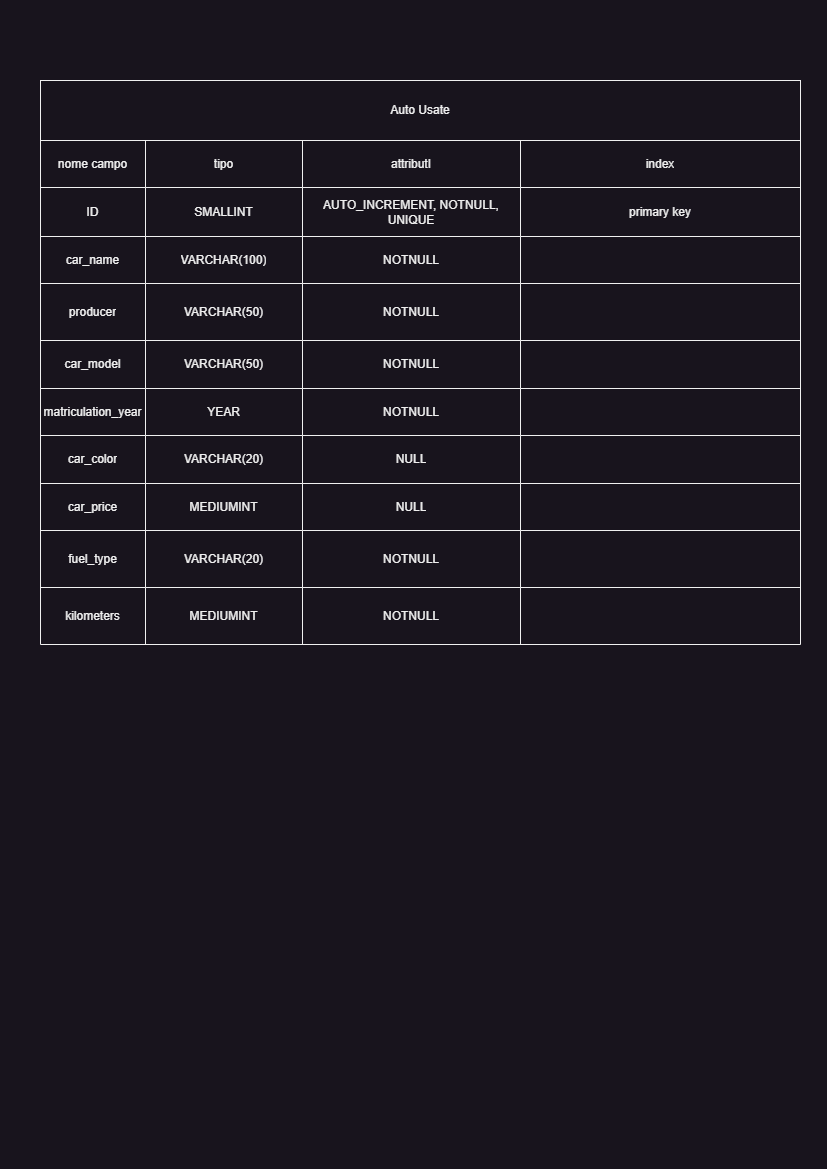

The diagram above was exported from draw.io. Its source (the exported page's mxGraphModel, read from the mxfile embedded in the PNG):
<mxGraphModel dx="1434" dy="756" grid="1" gridSize="10" guides="1" tooltips="1" connect="1" arrows="1" fold="1" page="1" pageScale="1" pageWidth="827" pageHeight="1169" math="0" shadow="0">
  <root>
    <mxCell id="0" />
    <mxCell id="1" parent="0" />
    <mxCell id="8RWSy3vL3uK4bepoI9tF-1" value="" style="shape=table;startSize=0;container=1;collapsible=0;childLayout=tableLayout;" parent="1" vertex="1">
      <mxGeometry x="40" y="140" width="760" height="504" as="geometry" />
    </mxCell>
    <mxCell id="8RWSy3vL3uK4bepoI9tF-2" value="" style="shape=tableRow;horizontal=0;startSize=0;swimlaneHead=0;swimlaneBody=0;strokeColor=inherit;top=0;left=0;bottom=0;right=0;collapsible=0;dropTarget=0;fillColor=none;points=[[0,0.5],[1,0.5]];portConstraint=eastwest;" parent="8RWSy3vL3uK4bepoI9tF-1" vertex="1">
      <mxGeometry width="760" height="47" as="geometry" />
    </mxCell>
    <mxCell id="8RWSy3vL3uK4bepoI9tF-3" value="nome campo" style="shape=partialRectangle;html=1;whiteSpace=wrap;connectable=0;strokeColor=inherit;overflow=hidden;fillColor=none;top=0;left=0;bottom=0;right=0;pointerEvents=1;" parent="8RWSy3vL3uK4bepoI9tF-2" vertex="1">
      <mxGeometry width="105" height="47" as="geometry">
        <mxRectangle width="105" height="47" as="alternateBounds" />
      </mxGeometry>
    </mxCell>
    <mxCell id="8RWSy3vL3uK4bepoI9tF-4" value="tipo" style="shape=partialRectangle;html=1;whiteSpace=wrap;connectable=0;strokeColor=inherit;overflow=hidden;fillColor=none;top=0;left=0;bottom=0;right=0;pointerEvents=1;" parent="8RWSy3vL3uK4bepoI9tF-2" vertex="1">
      <mxGeometry x="105" width="157" height="47" as="geometry">
        <mxRectangle width="157" height="47" as="alternateBounds" />
      </mxGeometry>
    </mxCell>
    <mxCell id="8RWSy3vL3uK4bepoI9tF-5" value="attributI" style="shape=partialRectangle;html=1;whiteSpace=wrap;connectable=0;strokeColor=inherit;overflow=hidden;fillColor=none;top=0;left=0;bottom=0;right=0;pointerEvents=1;" parent="8RWSy3vL3uK4bepoI9tF-2" vertex="1">
      <mxGeometry x="262" width="218" height="47" as="geometry">
        <mxRectangle width="218" height="47" as="alternateBounds" />
      </mxGeometry>
    </mxCell>
    <mxCell id="8RWSy3vL3uK4bepoI9tF-6" value="index" style="shape=partialRectangle;html=1;whiteSpace=wrap;connectable=0;strokeColor=inherit;overflow=hidden;fillColor=none;top=0;left=0;bottom=0;right=0;pointerEvents=1;" parent="8RWSy3vL3uK4bepoI9tF-2" vertex="1">
      <mxGeometry x="480" width="280" height="47" as="geometry">
        <mxRectangle width="280" height="47" as="alternateBounds" />
      </mxGeometry>
    </mxCell>
    <mxCell id="8RWSy3vL3uK4bepoI9tF-7" value="" style="shape=tableRow;horizontal=0;startSize=0;swimlaneHead=0;swimlaneBody=0;strokeColor=inherit;top=0;left=0;bottom=0;right=0;collapsible=0;dropTarget=0;fillColor=none;points=[[0,0.5],[1,0.5]];portConstraint=eastwest;" parent="8RWSy3vL3uK4bepoI9tF-1" vertex="1">
      <mxGeometry y="47" width="760" height="49" as="geometry" />
    </mxCell>
    <mxCell id="8RWSy3vL3uK4bepoI9tF-8" value="ID" style="shape=partialRectangle;html=1;whiteSpace=wrap;connectable=0;strokeColor=inherit;overflow=hidden;fillColor=none;top=0;left=0;bottom=0;right=0;pointerEvents=1;" parent="8RWSy3vL3uK4bepoI9tF-7" vertex="1">
      <mxGeometry width="105" height="49" as="geometry">
        <mxRectangle width="105" height="49" as="alternateBounds" />
      </mxGeometry>
    </mxCell>
    <mxCell id="8RWSy3vL3uK4bepoI9tF-9" value="SMALLINT" style="shape=partialRectangle;html=1;whiteSpace=wrap;connectable=0;strokeColor=inherit;overflow=hidden;fillColor=none;top=0;left=0;bottom=0;right=0;pointerEvents=1;" parent="8RWSy3vL3uK4bepoI9tF-7" vertex="1">
      <mxGeometry x="105" width="157" height="49" as="geometry">
        <mxRectangle width="157" height="49" as="alternateBounds" />
      </mxGeometry>
    </mxCell>
    <mxCell id="8RWSy3vL3uK4bepoI9tF-10" value="AUTO_INCREMENT, NOTNULL, UNIQUE" style="shape=partialRectangle;html=1;whiteSpace=wrap;connectable=0;strokeColor=inherit;overflow=hidden;fillColor=none;top=0;left=0;bottom=0;right=0;pointerEvents=1;" parent="8RWSy3vL3uK4bepoI9tF-7" vertex="1">
      <mxGeometry x="262" width="218" height="49" as="geometry">
        <mxRectangle width="218" height="49" as="alternateBounds" />
      </mxGeometry>
    </mxCell>
    <mxCell id="8RWSy3vL3uK4bepoI9tF-11" value="primary key" style="shape=partialRectangle;html=1;whiteSpace=wrap;connectable=0;strokeColor=inherit;overflow=hidden;fillColor=none;top=0;left=0;bottom=0;right=0;pointerEvents=1;" parent="8RWSy3vL3uK4bepoI9tF-7" vertex="1">
      <mxGeometry x="480" width="280" height="49" as="geometry">
        <mxRectangle width="280" height="49" as="alternateBounds" />
      </mxGeometry>
    </mxCell>
    <mxCell id="8RWSy3vL3uK4bepoI9tF-12" value="" style="shape=tableRow;horizontal=0;startSize=0;swimlaneHead=0;swimlaneBody=0;strokeColor=inherit;top=0;left=0;bottom=0;right=0;collapsible=0;dropTarget=0;fillColor=none;points=[[0,0.5],[1,0.5]];portConstraint=eastwest;" parent="8RWSy3vL3uK4bepoI9tF-1" vertex="1">
      <mxGeometry y="96" width="760" height="47" as="geometry" />
    </mxCell>
    <mxCell id="8RWSy3vL3uK4bepoI9tF-13" value="car_name" style="shape=partialRectangle;html=1;whiteSpace=wrap;connectable=0;strokeColor=inherit;overflow=hidden;fillColor=none;top=0;left=0;bottom=0;right=0;pointerEvents=1;" parent="8RWSy3vL3uK4bepoI9tF-12" vertex="1">
      <mxGeometry width="105" height="47" as="geometry">
        <mxRectangle width="105" height="47" as="alternateBounds" />
      </mxGeometry>
    </mxCell>
    <mxCell id="8RWSy3vL3uK4bepoI9tF-14" value="VARCHAR(100)" style="shape=partialRectangle;html=1;whiteSpace=wrap;connectable=0;strokeColor=inherit;overflow=hidden;fillColor=none;top=0;left=0;bottom=0;right=0;pointerEvents=1;" parent="8RWSy3vL3uK4bepoI9tF-12" vertex="1">
      <mxGeometry x="105" width="157" height="47" as="geometry">
        <mxRectangle width="157" height="47" as="alternateBounds" />
      </mxGeometry>
    </mxCell>
    <mxCell id="8RWSy3vL3uK4bepoI9tF-15" value="NOTNULL" style="shape=partialRectangle;html=1;whiteSpace=wrap;connectable=0;strokeColor=inherit;overflow=hidden;fillColor=none;top=0;left=0;bottom=0;right=0;pointerEvents=1;" parent="8RWSy3vL3uK4bepoI9tF-12" vertex="1">
      <mxGeometry x="262" width="218" height="47" as="geometry">
        <mxRectangle width="218" height="47" as="alternateBounds" />
      </mxGeometry>
    </mxCell>
    <mxCell id="8RWSy3vL3uK4bepoI9tF-16" value="" style="shape=partialRectangle;html=1;whiteSpace=wrap;connectable=0;strokeColor=inherit;overflow=hidden;fillColor=none;top=0;left=0;bottom=0;right=0;pointerEvents=1;" parent="8RWSy3vL3uK4bepoI9tF-12" vertex="1">
      <mxGeometry x="480" width="280" height="47" as="geometry">
        <mxRectangle width="280" height="47" as="alternateBounds" />
      </mxGeometry>
    </mxCell>
    <mxCell id="8RWSy3vL3uK4bepoI9tF-91" style="shape=tableRow;horizontal=0;startSize=0;swimlaneHead=0;swimlaneBody=0;strokeColor=inherit;top=0;left=0;bottom=0;right=0;collapsible=0;dropTarget=0;fillColor=none;points=[[0,0.5],[1,0.5]];portConstraint=eastwest;" parent="8RWSy3vL3uK4bepoI9tF-1" vertex="1">
      <mxGeometry y="143" width="760" height="57" as="geometry" />
    </mxCell>
    <mxCell id="8RWSy3vL3uK4bepoI9tF-92" value="producer" style="shape=partialRectangle;html=1;whiteSpace=wrap;connectable=0;strokeColor=inherit;overflow=hidden;fillColor=none;top=0;left=0;bottom=0;right=0;pointerEvents=1;" parent="8RWSy3vL3uK4bepoI9tF-91" vertex="1">
      <mxGeometry width="105" height="57" as="geometry">
        <mxRectangle width="105" height="57" as="alternateBounds" />
      </mxGeometry>
    </mxCell>
    <mxCell id="8RWSy3vL3uK4bepoI9tF-93" value="VARCHAR(50)" style="shape=partialRectangle;html=1;whiteSpace=wrap;connectable=0;strokeColor=inherit;overflow=hidden;fillColor=none;top=0;left=0;bottom=0;right=0;pointerEvents=1;" parent="8RWSy3vL3uK4bepoI9tF-91" vertex="1">
      <mxGeometry x="105" width="157" height="57" as="geometry">
        <mxRectangle width="157" height="57" as="alternateBounds" />
      </mxGeometry>
    </mxCell>
    <mxCell id="8RWSy3vL3uK4bepoI9tF-94" value="NOTNULL" style="shape=partialRectangle;html=1;whiteSpace=wrap;connectable=0;strokeColor=inherit;overflow=hidden;fillColor=none;top=0;left=0;bottom=0;right=0;pointerEvents=1;" parent="8RWSy3vL3uK4bepoI9tF-91" vertex="1">
      <mxGeometry x="262" width="218" height="57" as="geometry">
        <mxRectangle width="218" height="57" as="alternateBounds" />
      </mxGeometry>
    </mxCell>
    <mxCell id="8RWSy3vL3uK4bepoI9tF-95" style="shape=partialRectangle;html=1;whiteSpace=wrap;connectable=0;strokeColor=inherit;overflow=hidden;fillColor=none;top=0;left=0;bottom=0;right=0;pointerEvents=1;" parent="8RWSy3vL3uK4bepoI9tF-91" vertex="1">
      <mxGeometry x="480" width="280" height="57" as="geometry">
        <mxRectangle width="280" height="57" as="alternateBounds" />
      </mxGeometry>
    </mxCell>
    <mxCell id="8RWSy3vL3uK4bepoI9tF-17" value="" style="shape=tableRow;horizontal=0;startSize=0;swimlaneHead=0;swimlaneBody=0;strokeColor=inherit;top=0;left=0;bottom=0;right=0;collapsible=0;dropTarget=0;fillColor=none;points=[[0,0.5],[1,0.5]];portConstraint=eastwest;" parent="8RWSy3vL3uK4bepoI9tF-1" vertex="1">
      <mxGeometry y="200" width="760" height="48" as="geometry" />
    </mxCell>
    <mxCell id="8RWSy3vL3uK4bepoI9tF-18" value="car_model" style="shape=partialRectangle;html=1;whiteSpace=wrap;connectable=0;strokeColor=inherit;overflow=hidden;fillColor=none;top=0;left=0;bottom=0;right=0;pointerEvents=1;" parent="8RWSy3vL3uK4bepoI9tF-17" vertex="1">
      <mxGeometry width="105" height="48" as="geometry">
        <mxRectangle width="105" height="48" as="alternateBounds" />
      </mxGeometry>
    </mxCell>
    <mxCell id="8RWSy3vL3uK4bepoI9tF-19" value="VARCHAR(50)" style="shape=partialRectangle;html=1;whiteSpace=wrap;connectable=0;strokeColor=inherit;overflow=hidden;fillColor=none;top=0;left=0;bottom=0;right=0;pointerEvents=1;" parent="8RWSy3vL3uK4bepoI9tF-17" vertex="1">
      <mxGeometry x="105" width="157" height="48" as="geometry">
        <mxRectangle width="157" height="48" as="alternateBounds" />
      </mxGeometry>
    </mxCell>
    <mxCell id="8RWSy3vL3uK4bepoI9tF-20" value="NOTNULL" style="shape=partialRectangle;html=1;whiteSpace=wrap;connectable=0;strokeColor=inherit;overflow=hidden;fillColor=none;top=0;left=0;bottom=0;right=0;pointerEvents=1;" parent="8RWSy3vL3uK4bepoI9tF-17" vertex="1">
      <mxGeometry x="262" width="218" height="48" as="geometry">
        <mxRectangle width="218" height="48" as="alternateBounds" />
      </mxGeometry>
    </mxCell>
    <mxCell id="8RWSy3vL3uK4bepoI9tF-21" value="" style="shape=partialRectangle;html=1;whiteSpace=wrap;connectable=0;strokeColor=inherit;overflow=hidden;fillColor=none;top=0;left=0;bottom=0;right=0;pointerEvents=1;" parent="8RWSy3vL3uK4bepoI9tF-17" vertex="1">
      <mxGeometry x="480" width="280" height="48" as="geometry">
        <mxRectangle width="280" height="48" as="alternateBounds" />
      </mxGeometry>
    </mxCell>
    <mxCell id="8RWSy3vL3uK4bepoI9tF-22" value="" style="shape=tableRow;horizontal=0;startSize=0;swimlaneHead=0;swimlaneBody=0;strokeColor=inherit;top=0;left=0;bottom=0;right=0;collapsible=0;dropTarget=0;fillColor=none;points=[[0,0.5],[1,0.5]];portConstraint=eastwest;" parent="8RWSy3vL3uK4bepoI9tF-1" vertex="1">
      <mxGeometry y="248" width="760" height="47" as="geometry" />
    </mxCell>
    <mxCell id="8RWSy3vL3uK4bepoI9tF-23" value="matriculation_year" style="shape=partialRectangle;html=1;whiteSpace=wrap;connectable=0;strokeColor=inherit;overflow=hidden;fillColor=none;top=0;left=0;bottom=0;right=0;pointerEvents=1;" parent="8RWSy3vL3uK4bepoI9tF-22" vertex="1">
      <mxGeometry width="105" height="47" as="geometry">
        <mxRectangle width="105" height="47" as="alternateBounds" />
      </mxGeometry>
    </mxCell>
    <mxCell id="8RWSy3vL3uK4bepoI9tF-24" value="YEAR" style="shape=partialRectangle;html=1;whiteSpace=wrap;connectable=0;strokeColor=inherit;overflow=hidden;fillColor=none;top=0;left=0;bottom=0;right=0;pointerEvents=1;" parent="8RWSy3vL3uK4bepoI9tF-22" vertex="1">
      <mxGeometry x="105" width="157" height="47" as="geometry">
        <mxRectangle width="157" height="47" as="alternateBounds" />
      </mxGeometry>
    </mxCell>
    <mxCell id="8RWSy3vL3uK4bepoI9tF-25" value="NOTNULL" style="shape=partialRectangle;html=1;whiteSpace=wrap;connectable=0;strokeColor=inherit;overflow=hidden;fillColor=none;top=0;left=0;bottom=0;right=0;pointerEvents=1;" parent="8RWSy3vL3uK4bepoI9tF-22" vertex="1">
      <mxGeometry x="262" width="218" height="47" as="geometry">
        <mxRectangle width="218" height="47" as="alternateBounds" />
      </mxGeometry>
    </mxCell>
    <mxCell id="8RWSy3vL3uK4bepoI9tF-26" value="" style="shape=partialRectangle;html=1;whiteSpace=wrap;connectable=0;strokeColor=inherit;overflow=hidden;fillColor=none;top=0;left=0;bottom=0;right=0;pointerEvents=1;" parent="8RWSy3vL3uK4bepoI9tF-22" vertex="1">
      <mxGeometry x="480" width="280" height="47" as="geometry">
        <mxRectangle width="280" height="47" as="alternateBounds" />
      </mxGeometry>
    </mxCell>
    <mxCell id="8RWSy3vL3uK4bepoI9tF-27" value="" style="shape=tableRow;horizontal=0;startSize=0;swimlaneHead=0;swimlaneBody=0;strokeColor=inherit;top=0;left=0;bottom=0;right=0;collapsible=0;dropTarget=0;fillColor=none;points=[[0,0.5],[1,0.5]];portConstraint=eastwest;" parent="8RWSy3vL3uK4bepoI9tF-1" vertex="1">
      <mxGeometry y="295" width="760" height="48" as="geometry" />
    </mxCell>
    <mxCell id="8RWSy3vL3uK4bepoI9tF-28" value="car_color" style="shape=partialRectangle;html=1;whiteSpace=wrap;connectable=0;strokeColor=inherit;overflow=hidden;fillColor=none;top=0;left=0;bottom=0;right=0;pointerEvents=1;" parent="8RWSy3vL3uK4bepoI9tF-27" vertex="1">
      <mxGeometry width="105" height="48" as="geometry">
        <mxRectangle width="105" height="48" as="alternateBounds" />
      </mxGeometry>
    </mxCell>
    <mxCell id="8RWSy3vL3uK4bepoI9tF-29" value="VARCHAR(20)" style="shape=partialRectangle;html=1;whiteSpace=wrap;connectable=0;strokeColor=inherit;overflow=hidden;fillColor=none;top=0;left=0;bottom=0;right=0;pointerEvents=1;" parent="8RWSy3vL3uK4bepoI9tF-27" vertex="1">
      <mxGeometry x="105" width="157" height="48" as="geometry">
        <mxRectangle width="157" height="48" as="alternateBounds" />
      </mxGeometry>
    </mxCell>
    <mxCell id="8RWSy3vL3uK4bepoI9tF-30" value="NULL" style="shape=partialRectangle;html=1;whiteSpace=wrap;connectable=0;strokeColor=inherit;overflow=hidden;fillColor=none;top=0;left=0;bottom=0;right=0;pointerEvents=1;" parent="8RWSy3vL3uK4bepoI9tF-27" vertex="1">
      <mxGeometry x="262" width="218" height="48" as="geometry">
        <mxRectangle width="218" height="48" as="alternateBounds" />
      </mxGeometry>
    </mxCell>
    <mxCell id="8RWSy3vL3uK4bepoI9tF-31" value="" style="shape=partialRectangle;html=1;whiteSpace=wrap;connectable=0;strokeColor=inherit;overflow=hidden;fillColor=none;top=0;left=0;bottom=0;right=0;pointerEvents=1;" parent="8RWSy3vL3uK4bepoI9tF-27" vertex="1">
      <mxGeometry x="480" width="280" height="48" as="geometry">
        <mxRectangle width="280" height="48" as="alternateBounds" />
      </mxGeometry>
    </mxCell>
    <mxCell id="8RWSy3vL3uK4bepoI9tF-32" value="" style="shape=tableRow;horizontal=0;startSize=0;swimlaneHead=0;swimlaneBody=0;strokeColor=inherit;top=0;left=0;bottom=0;right=0;collapsible=0;dropTarget=0;fillColor=none;points=[[0,0.5],[1,0.5]];portConstraint=eastwest;" parent="8RWSy3vL3uK4bepoI9tF-1" vertex="1">
      <mxGeometry y="343" width="760" height="47" as="geometry" />
    </mxCell>
    <mxCell id="8RWSy3vL3uK4bepoI9tF-33" value="car_price" style="shape=partialRectangle;html=1;whiteSpace=wrap;connectable=0;strokeColor=inherit;overflow=hidden;fillColor=none;top=0;left=0;bottom=0;right=0;pointerEvents=1;" parent="8RWSy3vL3uK4bepoI9tF-32" vertex="1">
      <mxGeometry width="105" height="47" as="geometry">
        <mxRectangle width="105" height="47" as="alternateBounds" />
      </mxGeometry>
    </mxCell>
    <mxCell id="8RWSy3vL3uK4bepoI9tF-34" value="MEDIUMINT" style="shape=partialRectangle;html=1;whiteSpace=wrap;connectable=0;strokeColor=inherit;overflow=hidden;fillColor=none;top=0;left=0;bottom=0;right=0;pointerEvents=1;" parent="8RWSy3vL3uK4bepoI9tF-32" vertex="1">
      <mxGeometry x="105" width="157" height="47" as="geometry">
        <mxRectangle width="157" height="47" as="alternateBounds" />
      </mxGeometry>
    </mxCell>
    <mxCell id="8RWSy3vL3uK4bepoI9tF-35" value="NULL" style="shape=partialRectangle;html=1;whiteSpace=wrap;connectable=0;strokeColor=inherit;overflow=hidden;fillColor=none;top=0;left=0;bottom=0;right=0;pointerEvents=1;" parent="8RWSy3vL3uK4bepoI9tF-32" vertex="1">
      <mxGeometry x="262" width="218" height="47" as="geometry">
        <mxRectangle width="218" height="47" as="alternateBounds" />
      </mxGeometry>
    </mxCell>
    <mxCell id="8RWSy3vL3uK4bepoI9tF-36" value="" style="shape=partialRectangle;html=1;whiteSpace=wrap;connectable=0;strokeColor=inherit;overflow=hidden;fillColor=none;top=0;left=0;bottom=0;right=0;pointerEvents=1;" parent="8RWSy3vL3uK4bepoI9tF-32" vertex="1">
      <mxGeometry x="480" width="280" height="47" as="geometry">
        <mxRectangle width="280" height="47" as="alternateBounds" />
      </mxGeometry>
    </mxCell>
    <mxCell id="8RWSy3vL3uK4bepoI9tF-37" value="" style="shape=tableRow;horizontal=0;startSize=0;swimlaneHead=0;swimlaneBody=0;strokeColor=inherit;top=0;left=0;bottom=0;right=0;collapsible=0;dropTarget=0;fillColor=none;points=[[0,0.5],[1,0.5]];portConstraint=eastwest;" parent="8RWSy3vL3uK4bepoI9tF-1" vertex="1">
      <mxGeometry y="390" width="760" height="57" as="geometry" />
    </mxCell>
    <mxCell id="8RWSy3vL3uK4bepoI9tF-38" value="fuel_type" style="shape=partialRectangle;html=1;whiteSpace=wrap;connectable=0;strokeColor=inherit;overflow=hidden;fillColor=none;top=0;left=0;bottom=0;right=0;pointerEvents=1;" parent="8RWSy3vL3uK4bepoI9tF-37" vertex="1">
      <mxGeometry width="105" height="57" as="geometry">
        <mxRectangle width="105" height="57" as="alternateBounds" />
      </mxGeometry>
    </mxCell>
    <mxCell id="8RWSy3vL3uK4bepoI9tF-39" value="VARCHAR(20)" style="shape=partialRectangle;html=1;whiteSpace=wrap;connectable=0;strokeColor=inherit;overflow=hidden;fillColor=none;top=0;left=0;bottom=0;right=0;pointerEvents=1;" parent="8RWSy3vL3uK4bepoI9tF-37" vertex="1">
      <mxGeometry x="105" width="157" height="57" as="geometry">
        <mxRectangle width="157" height="57" as="alternateBounds" />
      </mxGeometry>
    </mxCell>
    <mxCell id="8RWSy3vL3uK4bepoI9tF-40" value="NOTNULL" style="shape=partialRectangle;html=1;whiteSpace=wrap;connectable=0;strokeColor=inherit;overflow=hidden;fillColor=none;top=0;left=0;bottom=0;right=0;pointerEvents=1;" parent="8RWSy3vL3uK4bepoI9tF-37" vertex="1">
      <mxGeometry x="262" width="218" height="57" as="geometry">
        <mxRectangle width="218" height="57" as="alternateBounds" />
      </mxGeometry>
    </mxCell>
    <mxCell id="8RWSy3vL3uK4bepoI9tF-41" value="" style="shape=partialRectangle;html=1;whiteSpace=wrap;connectable=0;strokeColor=inherit;overflow=hidden;fillColor=none;top=0;left=0;bottom=0;right=0;pointerEvents=1;" parent="8RWSy3vL3uK4bepoI9tF-37" vertex="1">
      <mxGeometry x="480" width="280" height="57" as="geometry">
        <mxRectangle width="280" height="57" as="alternateBounds" />
      </mxGeometry>
    </mxCell>
    <mxCell id="8RWSy3vL3uK4bepoI9tF-73" style="shape=tableRow;horizontal=0;startSize=0;swimlaneHead=0;swimlaneBody=0;strokeColor=inherit;top=0;left=0;bottom=0;right=0;collapsible=0;dropTarget=0;fillColor=none;points=[[0,0.5],[1,0.5]];portConstraint=eastwest;" parent="8RWSy3vL3uK4bepoI9tF-1" vertex="1">
      <mxGeometry y="447" width="760" height="57" as="geometry" />
    </mxCell>
    <mxCell id="8RWSy3vL3uK4bepoI9tF-74" value="kilometers" style="shape=partialRectangle;html=1;whiteSpace=wrap;connectable=0;strokeColor=inherit;overflow=hidden;fillColor=none;top=0;left=0;bottom=0;right=0;pointerEvents=1;" parent="8RWSy3vL3uK4bepoI9tF-73" vertex="1">
      <mxGeometry width="105" height="57" as="geometry">
        <mxRectangle width="105" height="57" as="alternateBounds" />
      </mxGeometry>
    </mxCell>
    <mxCell id="8RWSy3vL3uK4bepoI9tF-75" value="MEDIUMINT" style="shape=partialRectangle;html=1;whiteSpace=wrap;connectable=0;strokeColor=inherit;overflow=hidden;fillColor=none;top=0;left=0;bottom=0;right=0;pointerEvents=1;" parent="8RWSy3vL3uK4bepoI9tF-73" vertex="1">
      <mxGeometry x="105" width="157" height="57" as="geometry">
        <mxRectangle width="157" height="57" as="alternateBounds" />
      </mxGeometry>
    </mxCell>
    <mxCell id="8RWSy3vL3uK4bepoI9tF-76" value="NOTNULL" style="shape=partialRectangle;html=1;whiteSpace=wrap;connectable=0;strokeColor=inherit;overflow=hidden;fillColor=none;top=0;left=0;bottom=0;right=0;pointerEvents=1;" parent="8RWSy3vL3uK4bepoI9tF-73" vertex="1">
      <mxGeometry x="262" width="218" height="57" as="geometry">
        <mxRectangle width="218" height="57" as="alternateBounds" />
      </mxGeometry>
    </mxCell>
    <mxCell id="8RWSy3vL3uK4bepoI9tF-77" style="shape=partialRectangle;html=1;whiteSpace=wrap;connectable=0;strokeColor=inherit;overflow=hidden;fillColor=none;top=0;left=0;bottom=0;right=0;pointerEvents=1;" parent="8RWSy3vL3uK4bepoI9tF-73" vertex="1">
      <mxGeometry x="480" width="280" height="57" as="geometry">
        <mxRectangle width="280" height="57" as="alternateBounds" />
      </mxGeometry>
    </mxCell>
    <mxCell id="8RWSy3vL3uK4bepoI9tF-42" value="Auto Usate" style="rounded=0;whiteSpace=wrap;html=1;" parent="1" vertex="1">
      <mxGeometry x="40" y="80" width="760" height="60" as="geometry" />
    </mxCell>
  </root>
</mxGraphModel>